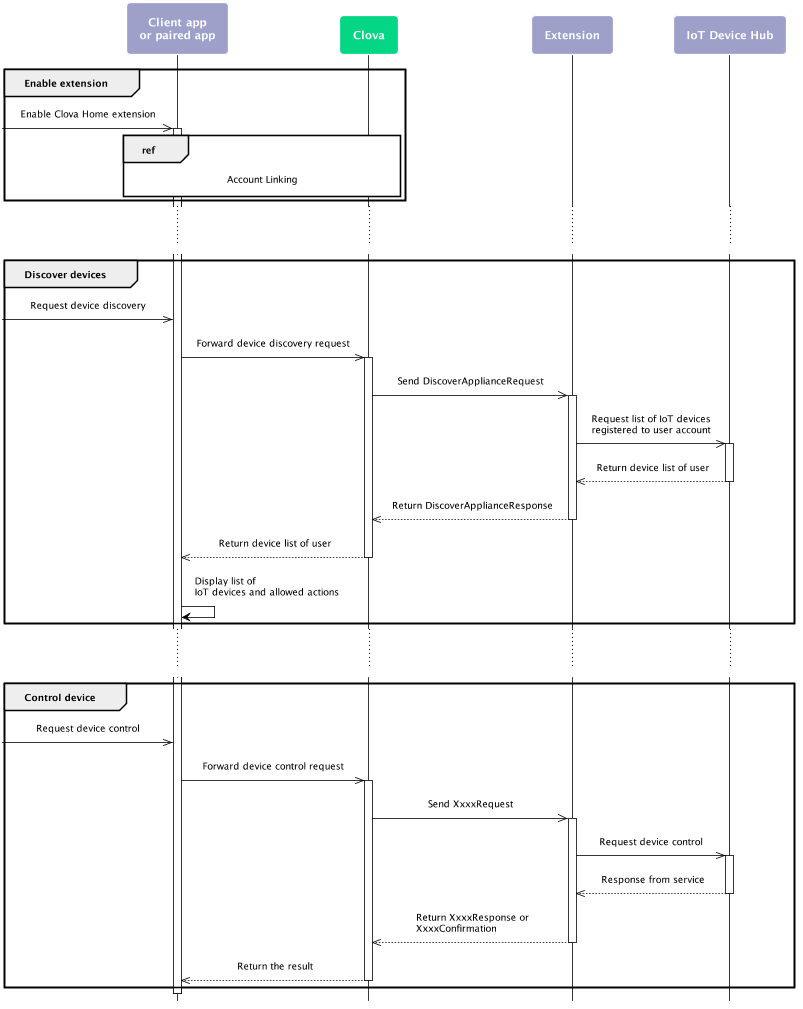

The diagram above was rendered by PlantUML. Its source (embedded in the PNG):
@startuml
scale max 800 width
skinparam sequenceMessageAlign center
skinparam shadowing false
skinparam roundcorner 10
skinparam padding 10
skinparam defaultFontSize 12
skinparam defaultFontName "Nanum Barun Gothic"
skinparam sequence {
ArrowColor #000000
ActorBorderColor #000000
ActorFontStyle Bolder
LifeLineBorderColor #000000
LifeLineBackgroundColor transparent
ParticipantBorderColor transparent
ParticipantFontSize 14
ParticipantFontColor #ffffff
ParticipantFontStyle bold
}
skinparam note {
BackgroundColor #9EA0CA
BorderColor #ffffff
FontColor #ffffff
FontSize 14
FontStyle bold
}
hide footbox
participant "Client app\nor paired app" as client #9EA0CA
participant "Clova" as clova #05D686
participant "Extension" as ext #9EA0CA
participant "IoT Device Hub" as hub #9EA0CA
group Enable extension
[->> client: Enable Clova Home extension
activate client
ref over client, clova: Account Linking
end
... ...
group Discover devices
[->> client: Request device discovery
client ->> clova: Forward device discovery request
activate clova
clova ->> ext: Send DiscoverApplianceRequest
activate ext
ext ->> hub: Request list of IoT devices\lregistered to user account
activate hub
hub -->> ext: Return device list of user
deactivate hub
ext -->> clova: Return DiscoverApplianceResponse
deactivate ext
clova -->> client: Return device list of user
deactivate clova
client -> client: Display list of\lIoT devices and allowed actions
end
... ...
group Control device
[->> client: Request device control
client ->> clova: Forward device control request
activate clova
clova ->> ext: Send XxxxRequest
activate ext
ext ->> hub: Request device control
activate hub
hub -->> ext: Response from service
deactivate hub
ext -->> clova: Return XxxxResponse or\lXxxxConfirmation
deactivate ext
clova -->> client: Return the result
deactivate clova
end
@enduml